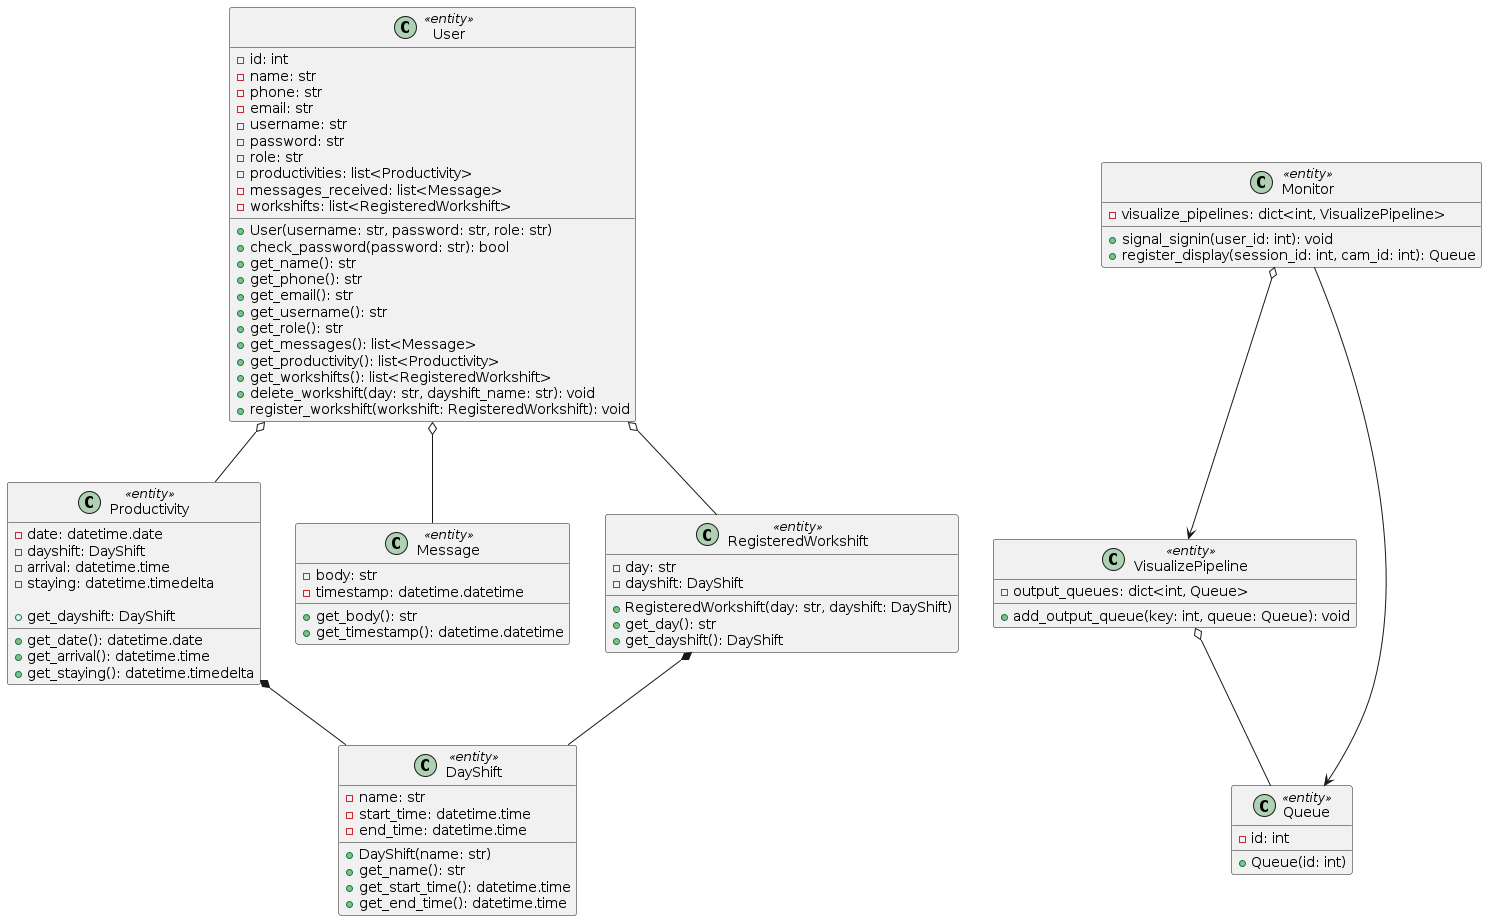

The diagram above was rendered by PlantUML. Its source (embedded in the PNG):
@startuml

class User <<entity>> {
    - id: int
    - name: str
    - phone: str
    - email: str
    - username: str
    - password: str
    - role: str
    - productivities: list<Productivity>
    - messages_received: list<Message>
    - workshifts: list<RegisteredWorkshift>

    + User(username: str, password: str, role: str)
    + check_password(password: str): bool
    + get_name(): str
    + get_phone(): str
    + get_email(): str
    + get_username(): str
    + get_role(): str
    + get_messages(): list<Message>
    + get_productivity(): list<Productivity>
    + get_workshifts(): list<RegisteredWorkshift>
    + delete_workshift(day: str, dayshift_name: str): void
    + register_workshift(workshift: RegisteredWorkshift): void
}

class Productivity <<entity>> {
    - date: datetime.date
    - dayshift: DayShift
    - arrival: datetime.time
    - staying: datetime.timedelta

    + get_date(): datetime.date
    + get_dayshift: DayShift
    + get_arrival(): datetime.time
    + get_staying(): datetime.timedelta
}

class DayShift <<entity>> {
    - name: str
    - start_time: datetime.time
    - end_time: datetime.time

    + DayShift(name: str)
    + get_name(): str
    + get_start_time(): datetime.time
    + get_end_time(): datetime.time
}

class Monitor <<entity>> {
    - visualize_pipelines: dict<int, VisualizePipeline>

    + signal_signin(user_id: int): void
    + register_display(session_id: int, cam_id: int): Queue
}

class Message <<entity>> {
    - body: str
    - timestamp: datetime.datetime

    + get_body(): str
    + get_timestamp(): datetime.datetime
}

class VisualizePipeline <<entity>> {
    - output_queues: dict<int, Queue>

    + add_output_queue(key: int, queue: Queue): void
}

class Queue <<entity>> {
    - id: int

    + Queue(id: int)
}

class RegisteredWorkshift <<entity>> {
    - day: str
    - dayshift: DayShift

    + RegisteredWorkshift(day: str, dayshift: DayShift)
    + get_day(): str
    + get_dayshift(): DayShift
}


User o-- RegisteredWorkshift
RegisteredWorkshift *-- DayShift

Monitor o--> VisualizePipeline
Monitor --> Queue
VisualizePipeline o-- Queue

User o-- Message

User o-- Productivity
Productivity *-- DayShift

@enduml